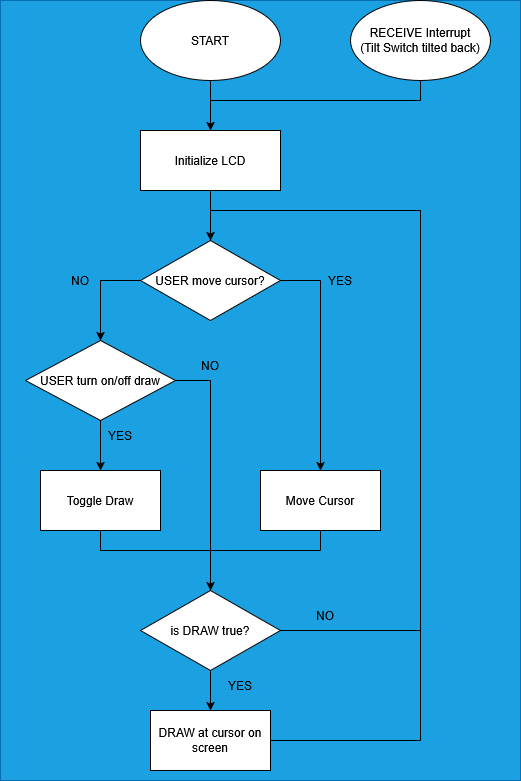

The diagram above was exported from draw.io. Its source (the exported page's mxGraphModel, read from the mxfile embedded in the PNG):
<mxGraphModel dx="1426" dy="787" grid="1" gridSize="10" guides="1" tooltips="1" connect="1" arrows="1" fold="1" page="1" pageScale="1" pageWidth="850" pageHeight="1100" math="0" shadow="0">
  <root>
    <mxCell id="0" />
    <mxCell id="1" parent="0" />
    <mxCell id="5Jm_WBxJVFjIntSvfl6Q-35" value="" style="rounded=0;whiteSpace=wrap;html=1;fillColor=#1ba1e2;fontColor=#ffffff;strokeColor=#006EAF;" vertex="1" parent="1">
      <mxGeometry x="100" width="520" height="780" as="geometry" />
    </mxCell>
    <mxCell id="5Jm_WBxJVFjIntSvfl6Q-1" value="START" style="ellipse;whiteSpace=wrap;html=1;" vertex="1" parent="1">
      <mxGeometry x="240" width="140" height="80" as="geometry" />
    </mxCell>
    <mxCell id="5Jm_WBxJVFjIntSvfl6Q-3" value="Initialize LCD" style="rounded=0;whiteSpace=wrap;html=1;" vertex="1" parent="1">
      <mxGeometry x="240" y="130" width="140" height="60" as="geometry" />
    </mxCell>
    <mxCell id="5Jm_WBxJVFjIntSvfl6Q-4" value="USER move cursor?" style="rhombus;whiteSpace=wrap;html=1;" vertex="1" parent="1">
      <mxGeometry x="240" y="240" width="140" height="80" as="geometry" />
    </mxCell>
    <mxCell id="5Jm_WBxJVFjIntSvfl6Q-5" value="Move Cursor" style="rounded=0;whiteSpace=wrap;html=1;" vertex="1" parent="1">
      <mxGeometry x="360" y="470" width="120" height="60" as="geometry" />
    </mxCell>
    <mxCell id="5Jm_WBxJVFjIntSvfl6Q-7" value="USER turn on/off draw" style="rhombus;whiteSpace=wrap;html=1;" vertex="1" parent="1">
      <mxGeometry x="125" y="340" width="150" height="80" as="geometry" />
    </mxCell>
    <mxCell id="5Jm_WBxJVFjIntSvfl6Q-8" value="Toggle Draw" style="rounded=0;whiteSpace=wrap;html=1;" vertex="1" parent="1">
      <mxGeometry x="140" y="470" width="120" height="60" as="geometry" />
    </mxCell>
    <mxCell id="5Jm_WBxJVFjIntSvfl6Q-9" value="is DRAW true?" style="rhombus;whiteSpace=wrap;html=1;" vertex="1" parent="1">
      <mxGeometry x="240" y="590" width="140" height="80" as="geometry" />
    </mxCell>
    <mxCell id="5Jm_WBxJVFjIntSvfl6Q-10" value="DRAW at cursor on screen" style="rounded=0;whiteSpace=wrap;html=1;" vertex="1" parent="1">
      <mxGeometry x="250" y="710" width="120" height="60" as="geometry" />
    </mxCell>
    <mxCell id="5Jm_WBxJVFjIntSvfl6Q-12" value="&lt;div&gt;RECEIVE Interrupt&lt;/div&gt;&lt;div&gt;(Tilt Switch tilted back) &lt;/div&gt;" style="ellipse;whiteSpace=wrap;html=1;" vertex="1" parent="1">
      <mxGeometry x="450" width="140" height="80" as="geometry" />
    </mxCell>
    <mxCell id="5Jm_WBxJVFjIntSvfl6Q-13" value="" style="endArrow=classic;html=1;rounded=0;exitX=0.5;exitY=1;exitDx=0;exitDy=0;entryX=0.5;entryY=0;entryDx=0;entryDy=0;" edge="1" parent="1" source="5Jm_WBxJVFjIntSvfl6Q-1" target="5Jm_WBxJVFjIntSvfl6Q-3">
      <mxGeometry width="50" height="50" relative="1" as="geometry">
        <mxPoint x="400" y="430" as="sourcePoint" />
        <mxPoint x="450" y="380" as="targetPoint" />
      </mxGeometry>
    </mxCell>
    <mxCell id="5Jm_WBxJVFjIntSvfl6Q-14" value="" style="endArrow=classic;html=1;rounded=0;exitX=0.5;exitY=1;exitDx=0;exitDy=0;entryX=0.5;entryY=0;entryDx=0;entryDy=0;" edge="1" parent="1" source="5Jm_WBxJVFjIntSvfl6Q-3" target="5Jm_WBxJVFjIntSvfl6Q-4">
      <mxGeometry width="50" height="50" relative="1" as="geometry">
        <mxPoint x="400" y="430" as="sourcePoint" />
        <mxPoint x="450" y="380" as="targetPoint" />
      </mxGeometry>
    </mxCell>
    <mxCell id="5Jm_WBxJVFjIntSvfl6Q-15" value="" style="endArrow=classic;html=1;rounded=0;entryX=0.5;entryY=0;entryDx=0;entryDy=0;" edge="1" parent="1" target="5Jm_WBxJVFjIntSvfl6Q-5">
      <mxGeometry width="50" height="50" relative="1" as="geometry">
        <mxPoint x="420" y="280" as="sourcePoint" />
        <mxPoint x="450" y="380" as="targetPoint" />
      </mxGeometry>
    </mxCell>
    <mxCell id="5Jm_WBxJVFjIntSvfl6Q-16" value="" style="endArrow=classic;html=1;rounded=0;exitX=0.5;exitY=1;exitDx=0;exitDy=0;entryX=0.5;entryY=0;entryDx=0;entryDy=0;" edge="1" parent="1" source="5Jm_WBxJVFjIntSvfl6Q-7" target="5Jm_WBxJVFjIntSvfl6Q-8">
      <mxGeometry width="50" height="50" relative="1" as="geometry">
        <mxPoint x="400" y="430" as="sourcePoint" />
        <mxPoint x="450" y="380" as="targetPoint" />
      </mxGeometry>
    </mxCell>
    <mxCell id="5Jm_WBxJVFjIntSvfl6Q-17" value="" style="endArrow=classic;html=1;rounded=0;entryX=0.5;entryY=0;entryDx=0;entryDy=0;" edge="1" parent="1" target="5Jm_WBxJVFjIntSvfl6Q-7">
      <mxGeometry width="50" height="50" relative="1" as="geometry">
        <mxPoint x="200" y="280" as="sourcePoint" />
        <mxPoint x="450" y="380" as="targetPoint" />
      </mxGeometry>
    </mxCell>
    <mxCell id="5Jm_WBxJVFjIntSvfl6Q-18" value="" style="endArrow=classic;html=1;rounded=0;entryX=0.5;entryY=0;entryDx=0;entryDy=0;" edge="1" parent="1" target="5Jm_WBxJVFjIntSvfl6Q-9">
      <mxGeometry width="50" height="50" relative="1" as="geometry">
        <mxPoint x="310" y="550" as="sourcePoint" />
        <mxPoint x="450" y="380" as="targetPoint" />
      </mxGeometry>
    </mxCell>
    <mxCell id="5Jm_WBxJVFjIntSvfl6Q-19" value="" style="endArrow=classic;html=1;rounded=0;entryX=0.5;entryY=0;entryDx=0;entryDy=0;exitX=0.5;exitY=1;exitDx=0;exitDy=0;" edge="1" parent="1" source="5Jm_WBxJVFjIntSvfl6Q-9" target="5Jm_WBxJVFjIntSvfl6Q-10">
      <mxGeometry width="50" height="50" relative="1" as="geometry">
        <mxPoint x="400" y="430" as="sourcePoint" />
        <mxPoint x="450" y="380" as="targetPoint" />
      </mxGeometry>
    </mxCell>
    <mxCell id="5Jm_WBxJVFjIntSvfl6Q-22" value="" style="endArrow=none;html=1;rounded=0;exitX=1;exitY=0.5;exitDx=0;exitDy=0;" edge="1" parent="1" source="5Jm_WBxJVFjIntSvfl6Q-4">
      <mxGeometry width="50" height="50" relative="1" as="geometry">
        <mxPoint x="400" y="430" as="sourcePoint" />
        <mxPoint x="420" y="280" as="targetPoint" />
      </mxGeometry>
    </mxCell>
    <mxCell id="5Jm_WBxJVFjIntSvfl6Q-23" value="" style="endArrow=none;html=1;rounded=0;exitX=0;exitY=0.5;exitDx=0;exitDy=0;" edge="1" parent="1" source="5Jm_WBxJVFjIntSvfl6Q-4">
      <mxGeometry width="50" height="50" relative="1" as="geometry">
        <mxPoint x="400" y="430" as="sourcePoint" />
        <mxPoint x="200" y="280" as="targetPoint" />
      </mxGeometry>
    </mxCell>
    <mxCell id="5Jm_WBxJVFjIntSvfl6Q-24" value="" style="endArrow=none;html=1;rounded=0;exitX=0.5;exitY=1;exitDx=0;exitDy=0;" edge="1" parent="1" source="5Jm_WBxJVFjIntSvfl6Q-8">
      <mxGeometry width="50" height="50" relative="1" as="geometry">
        <mxPoint x="400" y="430" as="sourcePoint" />
        <mxPoint x="200" y="550" as="targetPoint" />
      </mxGeometry>
    </mxCell>
    <mxCell id="5Jm_WBxJVFjIntSvfl6Q-25" value="" style="endArrow=none;html=1;rounded=0;exitX=0.5;exitY=1;exitDx=0;exitDy=0;" edge="1" parent="1" source="5Jm_WBxJVFjIntSvfl6Q-5">
      <mxGeometry width="50" height="50" relative="1" as="geometry">
        <mxPoint x="400" y="430" as="sourcePoint" />
        <mxPoint x="420" y="550" as="targetPoint" />
      </mxGeometry>
    </mxCell>
    <mxCell id="5Jm_WBxJVFjIntSvfl6Q-26" value="" style="endArrow=none;html=1;rounded=0;exitX=1;exitY=0.5;exitDx=0;exitDy=0;" edge="1" parent="1" source="5Jm_WBxJVFjIntSvfl6Q-10">
      <mxGeometry width="50" height="50" relative="1" as="geometry">
        <mxPoint x="400" y="430" as="sourcePoint" />
        <mxPoint x="520" y="740" as="targetPoint" />
      </mxGeometry>
    </mxCell>
    <mxCell id="5Jm_WBxJVFjIntSvfl6Q-27" value="" style="endArrow=none;html=1;rounded=0;" edge="1" parent="1">
      <mxGeometry width="50" height="50" relative="1" as="geometry">
        <mxPoint x="520" y="740" as="sourcePoint" />
        <mxPoint x="520" y="210" as="targetPoint" />
      </mxGeometry>
    </mxCell>
    <mxCell id="5Jm_WBxJVFjIntSvfl6Q-28" value="" style="endArrow=none;html=1;rounded=0;" edge="1" parent="1">
      <mxGeometry width="50" height="50" relative="1" as="geometry">
        <mxPoint x="310" y="550" as="sourcePoint" />
        <mxPoint x="200" y="550" as="targetPoint" />
      </mxGeometry>
    </mxCell>
    <mxCell id="5Jm_WBxJVFjIntSvfl6Q-29" value="" style="endArrow=none;html=1;rounded=0;" edge="1" parent="1">
      <mxGeometry width="50" height="50" relative="1" as="geometry">
        <mxPoint x="310" y="550" as="sourcePoint" />
        <mxPoint x="420" y="550" as="targetPoint" />
      </mxGeometry>
    </mxCell>
    <mxCell id="5Jm_WBxJVFjIntSvfl6Q-30" value="" style="endArrow=none;html=1;rounded=0;exitX=1;exitY=0.5;exitDx=0;exitDy=0;" edge="1" parent="1" source="5Jm_WBxJVFjIntSvfl6Q-9">
      <mxGeometry width="50" height="50" relative="1" as="geometry">
        <mxPoint x="470" y="540" as="sourcePoint" />
        <mxPoint x="520" y="630" as="targetPoint" />
      </mxGeometry>
    </mxCell>
    <mxCell id="5Jm_WBxJVFjIntSvfl6Q-31" value="" style="endArrow=none;html=1;rounded=0;" edge="1" parent="1">
      <mxGeometry width="50" height="50" relative="1" as="geometry">
        <mxPoint x="310" y="210" as="sourcePoint" />
        <mxPoint x="520" y="210" as="targetPoint" />
      </mxGeometry>
    </mxCell>
    <mxCell id="5Jm_WBxJVFjIntSvfl6Q-32" value="" style="endArrow=none;html=1;rounded=0;entryX=0.5;entryY=1;entryDx=0;entryDy=0;" edge="1" parent="1" target="5Jm_WBxJVFjIntSvfl6Q-12">
      <mxGeometry width="50" height="50" relative="1" as="geometry">
        <mxPoint x="520" y="100" as="sourcePoint" />
        <mxPoint x="520" y="280" as="targetPoint" />
      </mxGeometry>
    </mxCell>
    <mxCell id="5Jm_WBxJVFjIntSvfl6Q-34" value="" style="endArrow=none;html=1;rounded=0;" edge="1" parent="1">
      <mxGeometry width="50" height="50" relative="1" as="geometry">
        <mxPoint x="310" y="100" as="sourcePoint" />
        <mxPoint x="520" y="100" as="targetPoint" />
      </mxGeometry>
    </mxCell>
    <mxCell id="5Jm_WBxJVFjIntSvfl6Q-36" value="YES" style="text;html=1;align=center;verticalAlign=middle;whiteSpace=wrap;rounded=0;" vertex="1" parent="1">
      <mxGeometry x="410" y="265" width="60" height="30" as="geometry" />
    </mxCell>
    <mxCell id="5Jm_WBxJVFjIntSvfl6Q-37" value="NO" style="text;html=1;align=center;verticalAlign=middle;whiteSpace=wrap;rounded=0;" vertex="1" parent="1">
      <mxGeometry x="150" y="265" width="60" height="30" as="geometry" />
    </mxCell>
    <mxCell id="5Jm_WBxJVFjIntSvfl6Q-38" value="" style="endArrow=none;html=1;rounded=0;exitX=1;exitY=0.5;exitDx=0;exitDy=0;" edge="1" parent="1" source="5Jm_WBxJVFjIntSvfl6Q-7">
      <mxGeometry width="50" height="50" relative="1" as="geometry">
        <mxPoint x="470" y="420" as="sourcePoint" />
        <mxPoint x="310" y="380" as="targetPoint" />
      </mxGeometry>
    </mxCell>
    <mxCell id="5Jm_WBxJVFjIntSvfl6Q-39" value="" style="endArrow=none;html=1;rounded=0;" edge="1" parent="1">
      <mxGeometry width="50" height="50" relative="1" as="geometry">
        <mxPoint x="310" y="550" as="sourcePoint" />
        <mxPoint x="310" y="380" as="targetPoint" />
      </mxGeometry>
    </mxCell>
    <mxCell id="5Jm_WBxJVFjIntSvfl6Q-40" value="YES" style="text;html=1;align=center;verticalAlign=middle;whiteSpace=wrap;rounded=0;" vertex="1" parent="1">
      <mxGeometry x="190" y="420" width="60" height="30" as="geometry" />
    </mxCell>
    <mxCell id="5Jm_WBxJVFjIntSvfl6Q-42" value="NO" style="text;html=1;align=center;verticalAlign=middle;whiteSpace=wrap;rounded=0;" vertex="1" parent="1">
      <mxGeometry x="280" y="350" width="60" height="30" as="geometry" />
    </mxCell>
    <mxCell id="5Jm_WBxJVFjIntSvfl6Q-43" value="NO" style="text;html=1;align=center;verticalAlign=middle;whiteSpace=wrap;rounded=0;" vertex="1" parent="1">
      <mxGeometry x="395" y="600" width="60" height="30" as="geometry" />
    </mxCell>
    <mxCell id="5Jm_WBxJVFjIntSvfl6Q-44" value="YES" style="text;html=1;align=center;verticalAlign=middle;whiteSpace=wrap;rounded=0;" vertex="1" parent="1">
      <mxGeometry x="310" y="670" width="60" height="30" as="geometry" />
    </mxCell>
  </root>
</mxGraphModel>